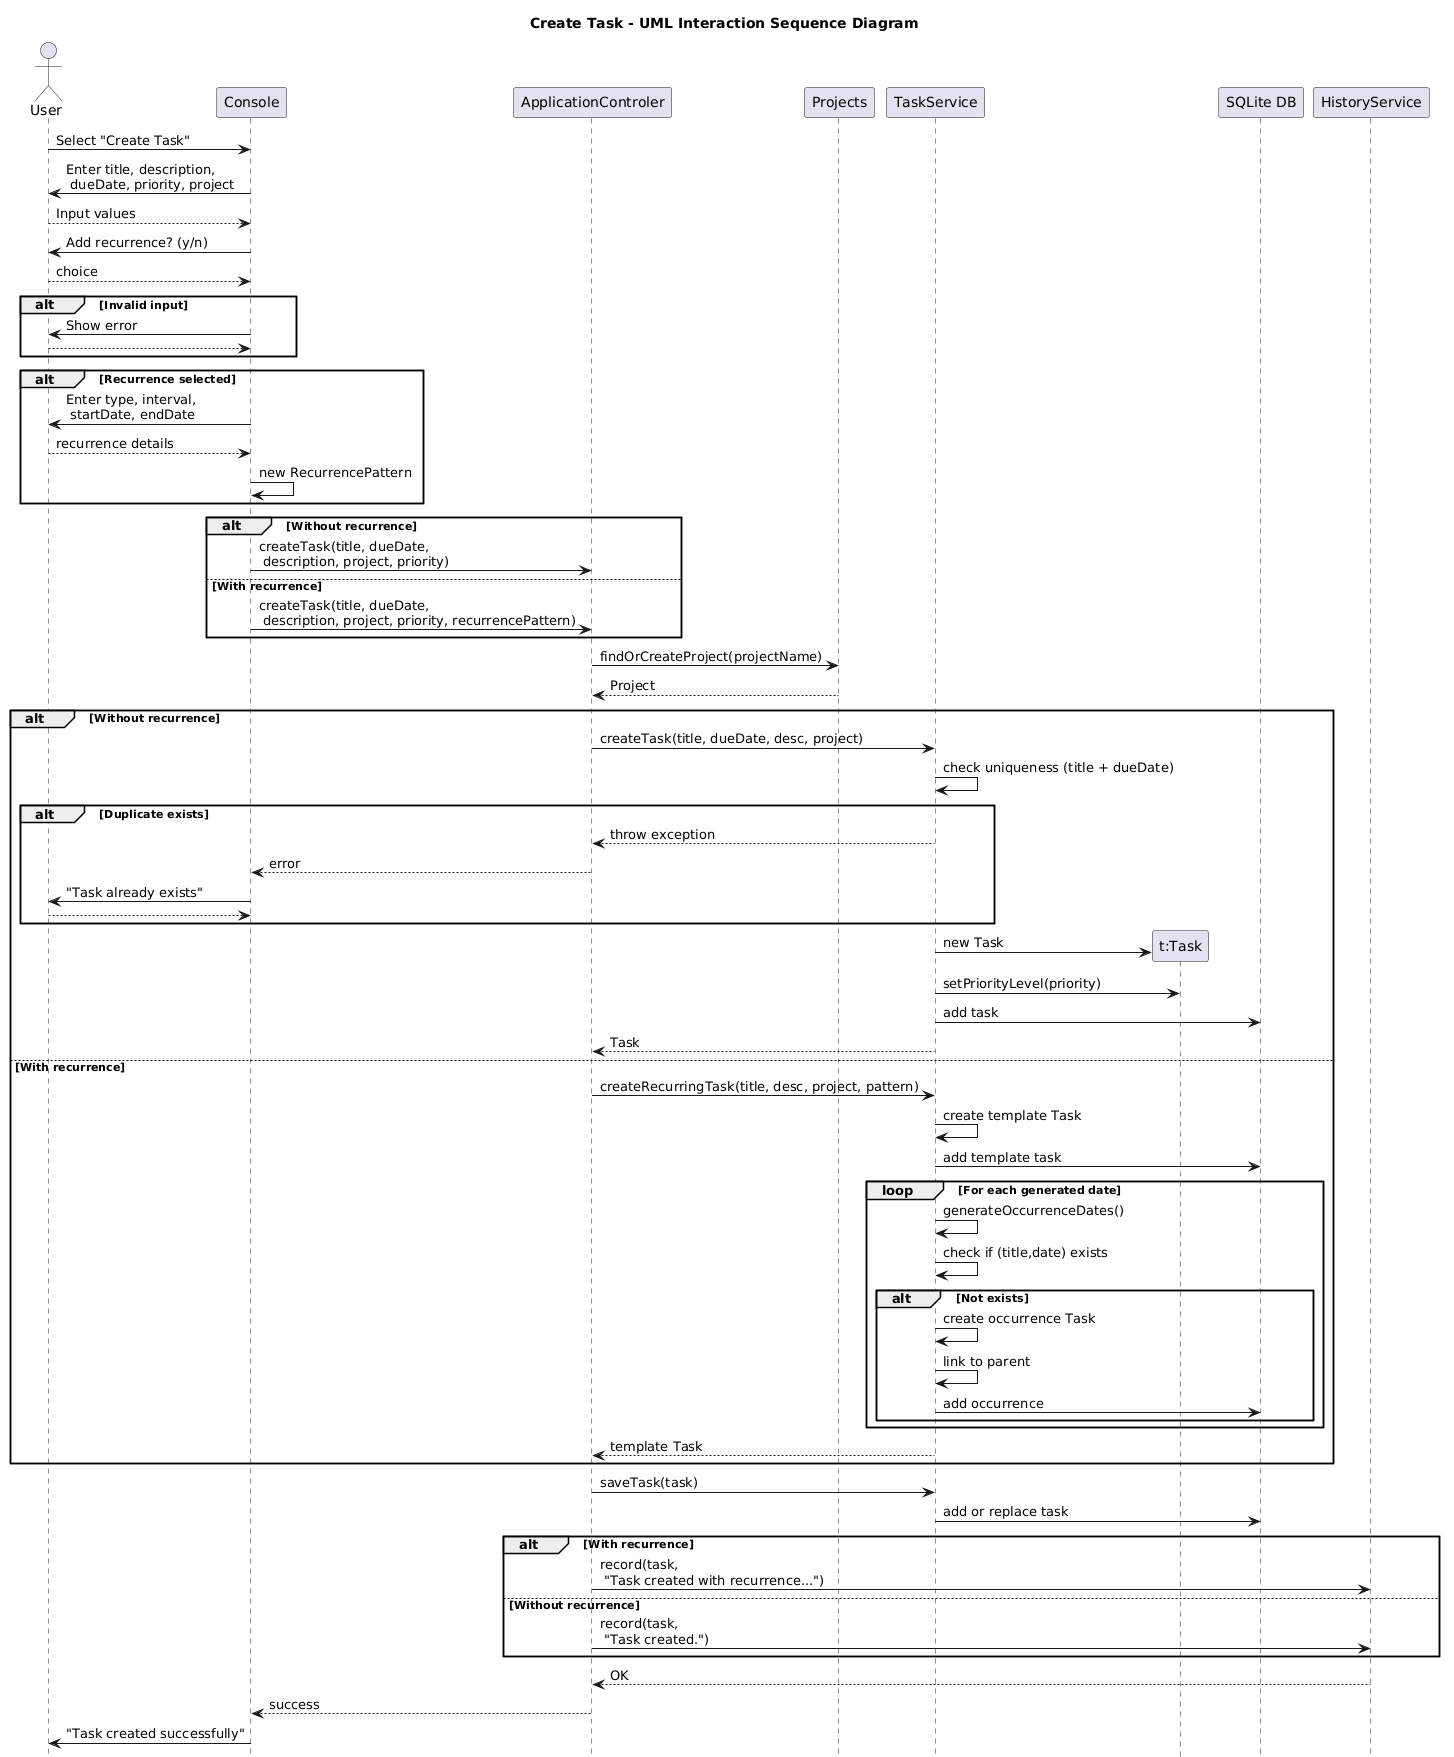

The diagram above was rendered by PlantUML. Its source (embedded in the PNG):
@startuml
title Create Task - UML Interaction Sequence Diagram

actor User
participant Console
participant ApplicationControler as Controller
participant Projects
participant TaskService
participant "SQLite DB" as DB order 20
participant HistoryService order 30


User -> Console : Select "Create Task"
Console -> User : Enter title, description,\n dueDate, priority, project
User --> Console : Input values

Console -> User : Add recurrence? (y/n)
User --> Console : choice

alt Invalid input
    Console -> User : Show error
    return
end



alt Recurrence selected
    Console -> User : Enter type, interval,\n startDate, endDate
    User --> Console : recurrence details
    Console -> Console : new RecurrencePattern
end



alt Without recurrence
    Console -> Controller : createTask(title, dueDate,\n description, project, priority)
else With recurrence
    Console -> Controller : createTask(title, dueDate,\n description, project, priority, recurrencePattern)
end

Controller -> Projects : findOrCreateProject(projectName)
Projects --> Controller : Project



alt Without recurrence

    Controller -> TaskService : createTask(title, dueDate, desc, project)

    TaskService -> TaskService : check uniqueness (title + dueDate)

    alt Duplicate exists
        TaskService --> Controller : throw exception
        Controller --> Console : error
        Console -> User : "Task already exists"
        return
    end
    
    create "t:Task" as Task

    TaskService -> Task : new Task
    TaskService -> Task : setPriorityLevel(priority)
    TaskService -> DB : add task
    TaskService --> Controller : Task

else With recurrence

    Controller -> TaskService : createRecurringTask(title, desc, project, pattern)

    TaskService -> TaskService : create template Task
    TaskService -> DB : add template task

    loop For each generated date
        TaskService -> TaskService : generateOccurrenceDates()

        TaskService -> TaskService : check if (title,date) exists
        alt Not exists
            TaskService -> TaskService : create occurrence Task
            TaskService -> TaskService : link to parent
            TaskService -> DB : add occurrence
        end
    end

    TaskService --> Controller : template Task
end





Controller -> TaskService : saveTask(task)
TaskService -> DB : add or replace task

alt With recurrence
    Controller -> HistoryService : record(task,\n "Task created with recurrence...")
else Without recurrence
    Controller -> HistoryService : record(task,\n "Task created.")
end

HistoryService --> Controller : OK

Controller --> Console : success
Console -> User : "Task created successfully"
hide footbox
@enduml